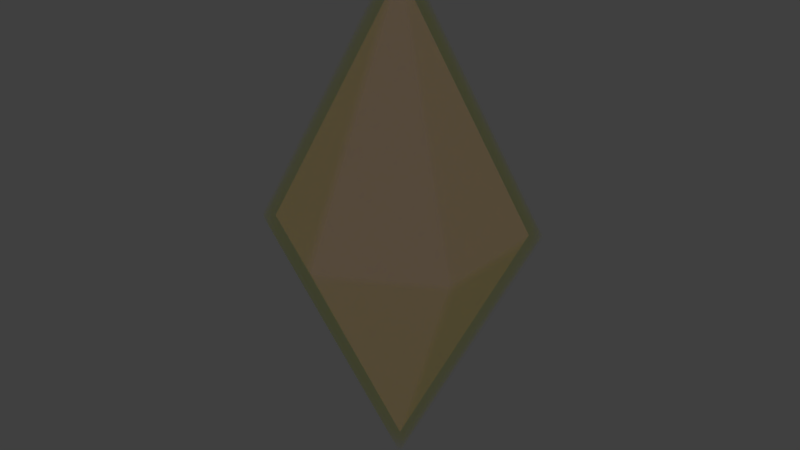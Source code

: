 # Source: Crystal.blend  (saved by Blender 2.78.0; exported with 4.5.12 LTS)
import bpy
from mathutils import Matrix  # noqa: F401  (used for matrix-valued properties, if any)

bpy.ops.wm.read_factory_settings(use_empty=True)
scene = bpy.context.scene
scene.name = 'Scene'

# ---- collections
col_collection_1 = bpy.data.collections.new('Collection 1'); scene.collection.children.link(col_collection_1)

# ---- materials (node trees are filled in below, after node groups)
mat_tparent = bpy.data.materials.new('tparent')
mat_tparent.alpha_threshold = 0.0
mat_tparent.roughness = 0.5
mat_core = bpy.data.materials.new('core')
mat_core.alpha_threshold = 0.0
mat_core.roughness = 0.5

# ---- material node trees
mat_tparent.use_nodes = True; mat_tparent.node_tree.nodes.clear()
_N = mat_tparent.node_tree.nodes; _L = mat_tparent.node_tree.links
n0 = _N.new('ShaderNodeOutputMaterial'); n0.name = 'Material Output'; n0.location = (300, 300)
n1 = _N.new('ShaderNodeVolumeScatter'); n1.name = 'Volume Scatter'; n1.location = (65, 343)
n1.width = 140
n1.inputs[0].default_value = (0.1473, 0.106, 0.8, 1.0)
n1.inputs[1].default_value = 12.0
_L.new(n1.outputs[0], n0.inputs[1])
n0.is_active_output = True
mat_core.use_nodes = True; mat_core.node_tree.nodes.clear()
_N = mat_core.node_tree.nodes; _L = mat_core.node_tree.links
n0 = _N.new('ShaderNodeOutputMaterial'); n0.name = 'Material Output'; n0.location = (491, 300)
n1 = _N.new('ShaderNodeEmission'); n1.name = 'Emission'; n1.location = (51, 255)
n1.inputs[0].default_value = (0.8, 0.8, 0.8, 1.0)
n1.inputs[1].default_value = 1.5
n2 = _N.new('ShaderNodeMixShader'); n2.name = 'Mix Shader'; n2.location = (271, 369)
n2.inputs[0].default_value = 0.05
n3 = _N.new('ShaderNodeBsdfDiffuse'); n3.name = 'Diffuse BSDF'; n3.location = (15, 479)
n3.width = 153
n3.inputs[0].default_value = (0.8, 0.1764, 0.1332, 1.0)
_L.new(n1.outputs[0], n2.inputs[2])
_L.new(n2.outputs[0], n0.inputs[0])
_L.new(n3.outputs[0], n2.inputs[1])
n0.is_active_output = True

# ---- world
world_world = bpy.data.worlds.new('World'); scene.world = world_world
world_world.color = (0.05088, 0.05088, 0.05088)
world_world.use_sun_shadow = False
world_world.sun_shadow_jitter_overblur = 0.0
world_world.cycles.sampling_method = 'MANUAL'

# ---- meshes
me_plane_001 = bpy.data.meshes.new('Plane.001')
me_plane_001.from_pydata([], [], [])
me_plane_001.use_remesh_preserve_volume = False
me_plane_001.use_remesh_preserve_attributes = False
me_plane_001.use_mirror_vertex_groups = False
me_plane_001.update()
me_cone_001 = bpy.data.meshes.new('Cone.001')
me_cone_001.from_pydata([(0.0, 1.0, 0.0), (0.866, 0.5, 0.0), (0.866, -0.5, 0.0), (-8.742e-08, -1.0, 0.0), (0.0, 0.0, 2.0), (-0.866, -0.5, 0.0), (-0.866, 0.5, 0.0), (3.974e-08, -9.934e-09, -2.0)], [], [(0, 4, 1), (1, 4, 2), (2, 4, 3), (3, 4, 5), (5, 4, 6), (6, 4, 0), (1, 2, 7), (5, 6, 7), (3, 5, 7), (6, 0, 7), (0, 1, 7), (2, 3, 7)])
me_cone_001.materials.append(mat_tparent)
me_cone_001.use_remesh_preserve_volume = False
me_cone_001.use_remesh_preserve_attributes = False
me_cone_001.use_mirror_vertex_groups = False
me_cone_001.update()
me_cone_003 = bpy.data.meshes.new('Cone.003')
me_cone_003.from_pydata([(0.0, 1.0, 0.0), (0.866, 0.5, 0.0), (0.866, -0.5, 0.0), (-8.742e-08, -1.0, 0.0), (0.0, 0.0, 2.0), (-0.866, -0.5, 0.0), (-0.866, 0.5, 0.0), (3.974e-08, -9.934e-09, -2.0)], [], [(0, 4, 1), (1, 4, 2), (2, 4, 3), (3, 4, 5), (5, 4, 6), (6, 4, 0), (1, 2, 7), (5, 6, 7), (3, 5, 7), (6, 0, 7), (0, 1, 7), (2, 3, 7)])
me_cone_003.materials.append(mat_core)
me_cone_003.use_remesh_preserve_volume = False
me_cone_003.use_remesh_preserve_attributes = False
me_cone_003.use_mirror_vertex_groups = False
me_cone_003.update()

# ---- objects
ob_crystal = bpy.data.objects.new('Crystal', me_plane_001)
ob_shell = bpy.data.objects.new('Shell', me_cone_001)
ob_core = bpy.data.objects.new('Core', me_cone_003)

# ---- transforms, parenting, visibility, modifiers, constraints
ob_crystal.location = (0.0, 0.0, 0.0)
ob_crystal.lineart.crease_threshold = 0.0
ob_shell.parent = ob_crystal
ob_shell.location = (0.0, 0.0, 2.0)
ob_shell.lineart.crease_threshold = 0.0
ob_core.parent = ob_crystal
ob_core.location = (0.0, 0.0, 2.0)
ob_core.scale = (0.9, 0.9, 0.9)
ob_core.lineart.crease_threshold = 0.0

# ---- collection membership
col_collection_1.objects.link(ob_crystal)
col_collection_1.objects.link(ob_shell)
col_collection_1.objects.link(ob_core)

# ---- scene / render settings (as saved in the file)
scene.frame_start = 1; scene.frame_end = 250; scene.frame_set(1)
scene.render.engine = 'CYCLES'
scene.render.resolution_percentage = 50
scene.render.dither_intensity = 0.0
scene.cycles.use_denoising = False
scene.cycles.samples = 128
scene.cycles.sampling_pattern = 'TABULATED_SOBOL'
scene.cycles.light_sampling_threshold = 0.0
scene.cycles.use_adaptive_sampling = False
scene.cycles.use_light_tree = False
scene.cycles.blur_glossy = 0.0
scene.cycles.sample_clamp_indirect = 0.0
scene.view_settings.view_transform = 'Standard'
bpy.context.view_layer.update()

# ---- added for rendering (the .blend has no active camera): camera
cam_auto = bpy.data.cameras.new('AutoCamera')
cam_auto.lens = 50.0
cam_auto.sensor_width = 36.0
cam_auto.clip_end = 1000.0
ob_auto_camera = bpy.data.objects.new('AutoCamera', cam_auto)
scene.collection.objects.link(ob_auto_camera)
ob_auto_camera.location = (4.43722, -5.32467, 5.54978)
ob_auto_camera.rotation_euler = (1.09748, -7.21219e-08, 0.694738)
scene.camera = ob_auto_camera
bpy.context.view_layer.update()
